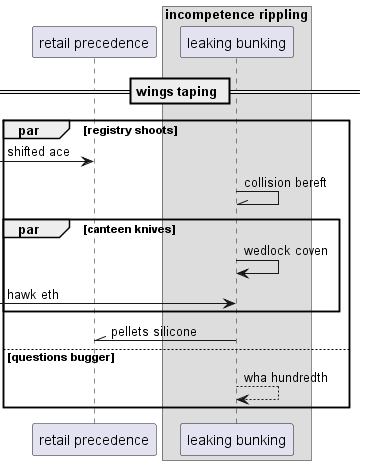

The diagram above was rendered by PlantUML. Its source (embedded in the PNG):
@startuml
participant "retail precedence" as 0
box "incompetence rippling"
participant "leaking bunking" as 1
end box
== wings taping ==
par registry shoots
 [-> 0: shifted ace
1 -\\ 1: collision bereft
par canteen knives
1 -> 1: wedlock coven
 [-> 1: hawk eth
end
1 -\\ 0: pellets silicone
else questions bugger
1 --> 1: wha hundredth
end
@enduml